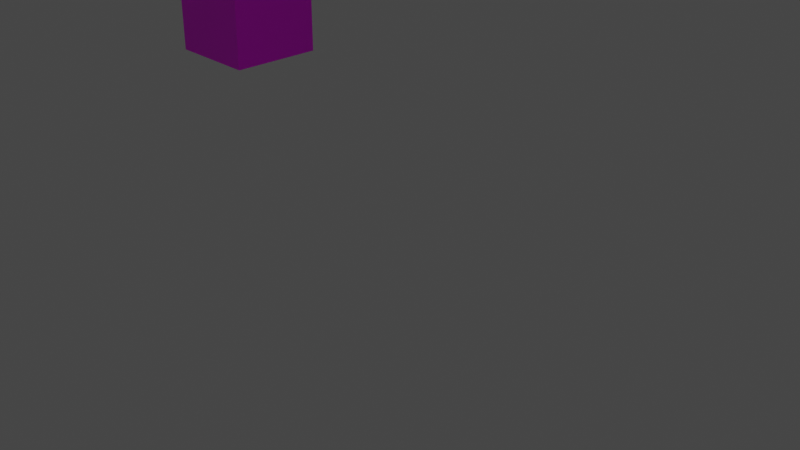 # Source: familyTable.blend  (saved by Blender 3.2.14; exported with 4.5.12 LTS)
import bpy
from mathutils import Matrix  # noqa: F401  (used for matrix-valued properties, if any)

bpy.ops.wm.read_factory_settings(use_empty=True)
scene = bpy.context.scene
scene.name = 'Scene'

# ---- collections
col_collection = bpy.data.collections.new('Collection'); scene.collection.children.link(col_collection)

# ---- images (referenced by path relative to the original .blend; pixels are not part of the script)
import os
ASSET_DIR = os.environ.get("B2B_ASSET_DIR", "")  # directory of the original .blend (textures are referenced by path, not embedded)
HERE = os.path.dirname(os.path.abspath(__file__))  # packed textures are extracted next to this script under _unpacked/

def load_image(name, relpath, width, height, colorspace="sRGB"):
    """Load a texture the original file referenced (path relative to the .blend, or extracted next to this script)."""
    p = next((c for c in (os.path.join(HERE, relpath), os.path.join(ASSET_DIR, relpath)) if relpath and os.path.exists(c)), "")
    if p:
        img = bpy.data.images.load(p, check_existing=True)
        img.name = name
    else:  # same state as the original file: an image datablock whose file is absent (Cycles renders it pink)
        img = bpy.data.images.new(name, width, height)
        img.source = "FILE"
        img.filepath = "//" + (relpath or name)
    img.colorspace_settings.name = colorspace
    return img
img_23705361452_4f57ee2e8e_b_jpg = load_image('23705361452_4f57ee2e8e_b.jpg', '23705361452_4f57ee2e8e_b.jpg', 1024, 1024, 'sRGB')

# ---- materials (node trees are filled in below, after node groups)
mat_woodleg = bpy.data.materials.new('WoodLeg')
mat_woodleg.use_transparent_shadow = False
mat_woodbase = bpy.data.materials.new('WoodBase')
mat_woodbase.use_transparent_shadow = False

# ---- material node trees
mat_woodleg.use_nodes = True; mat_woodleg.node_tree.nodes.clear()
_N = mat_woodleg.node_tree.nodes; _L = mat_woodleg.node_tree.links
n0 = _N.new('ShaderNodeBsdfPrincipled'); n0.name = 'Principled BSDF'; n0.location = (10, 300)
n0.distribution = 'GGX'
n0.subsurface_method = 'RANDOM_WALK_SKIN'
n0.inputs[3].default_value = 1.45
n0.inputs[27].default_value = (0.0, 0.0, 0.0, 1.0)
n0.inputs[28].default_value = 1.0
n1 = _N.new('ShaderNodeOutputMaterial'); n1.name = 'Material Output'; n1.location = (300, 300)
n2 = _N.new('ShaderNodeTexImage'); n2.name = 'Image Texture'; n2.location = (-332, 312)
n2.image = img_23705361452_4f57ee2e8e_b_jpg
_L.new(n0.outputs[0], n1.inputs[0])
_L.new(n2.outputs[0], n0.inputs[0])
n1.is_active_output = True
mat_woodbase.use_nodes = True; mat_woodbase.node_tree.nodes.clear()
_N = mat_woodbase.node_tree.nodes; _L = mat_woodbase.node_tree.links
n0 = _N.new('ShaderNodeBsdfPrincipled'); n0.name = 'Principled BSDF'; n0.location = (10, 300)
n0.distribution = 'GGX'
n0.subsurface_method = 'RANDOM_WALK_SKIN'
n0.inputs[3].default_value = 1.45
n0.inputs[27].default_value = (0.0, 0.0, 0.0, 1.0)
n0.inputs[28].default_value = 1.0
n1 = _N.new('ShaderNodeOutputMaterial'); n1.name = 'Material Output'; n1.location = (300, 300)
n2 = _N.new('ShaderNodeTexImage'); n2.name = 'Image Texture'; n2.location = (-353, 271)
n2.image = img_23705361452_4f57ee2e8e_b_jpg
_L.new(n0.outputs[0], n1.inputs[0])
_L.new(n2.outputs[0], n0.inputs[0])
n1.is_active_output = True

# ---- world
world_world = bpy.data.worlds.new('World'); scene.world = world_world
world_world.use_nodes = True; world_world.node_tree.nodes.clear()
_N = world_world.node_tree.nodes; _L = world_world.node_tree.links
n0 = _N.new('ShaderNodeOutputWorld'); n0.name = 'World Output'; n0.location = (300, 300)
n1 = _N.new('ShaderNodeBackground'); n1.name = 'Background'; n1.location = (10, 300)
n1.inputs[0].default_value = (0.05088, 0.05088, 0.05088, 1.0)
_L.new(n1.outputs[0], n0.inputs[0])
n0.is_active_output = True
world_world.color = (0.05088, 0.05088, 0.05088)
world_world.use_sun_shadow = False
world_world.sun_shadow_jitter_overblur = 0.0

# ---- cameras
cam_camera = bpy.data.cameras.new('Camera')
cam_camera.clip_end = 100.0
cam_camera.ortho_scale = 7.314

# ---- lights
light_light = bpy.data.lights.new('Light', 'POINT')
light_light.transmission_factor = 0.0
light_light.energy = 1000.0
light_light.shadow_soft_size = 0.1
light_light.shadow_maximum_resolution = 0.006
light_light.use_absolute_resolution = True

# ---- meshes
me_cube_001 = bpy.data.meshes.new('Cube.001')
me_cube_001.from_pydata([(-1.0, -1.0, -1.0), (-1.0, -1.0, 1.0), (-1.0, 1.0, -1.0), (-1.0, 1.0, 1.0), (1.0, -1.0, -1.0), (1.0, -1.0, 1.0), (1.0, 1.0, -1.0), (1.0, 1.0, 1.0)], [], [(0, 1, 3, 2), (2, 3, 7, 6), (6, 7, 5, 4), (4, 5, 1, 0), (2, 6, 4, 0), (7, 3, 1, 5)])
_uv = me_cube_001.uv_layers.new(name='UVMap')
_uv.uv.foreach_set('vector', [0.375, 0.0, 0.625, 0.0, 0.625, 0.25, 0.375, 0.25, 0.375, 0.25, 0.625, 0.25, 0.625, 0.5, 0.375, 0.5, 0.375, 0.5, 0.625, 0.5, 0.625, 0.75, 0.375, 0.75, 0.375, 0.75, 0.625, 0.75, 0.625, 1.0, 0.375, 1.0, 0.125, 0.5, 0.375, 0.5, 0.375, 0.75, 0.125, 0.75, 0.625, 0.5, 0.875, 0.5, 0.875, 0.75, 0.625, 0.75])
me_cube_001.materials.append(mat_woodleg)
me_cube_001.update()
me_cube_002 = bpy.data.meshes.new('Cube.002')
me_cube_002.from_pydata([(-1.0, -1.0, -1.0), (-1.0, -1.0, 1.0), (-1.0, 1.0, -1.0), (-1.0, 1.0, 1.0), (1.0, -1.0, -1.0), (1.0, -1.0, 1.0), (1.0, 1.0, -1.0), (1.0, 1.0, 1.0)], [], [(0, 1, 3, 2), (2, 3, 7, 6), (6, 7, 5, 4), (4, 5, 1, 0), (2, 6, 4, 0), (7, 3, 1, 5)])
_uv = me_cube_002.uv_layers.new(name='UVMap')
_uv.uv.foreach_set('vector', [0.6727, 0.332, 0.6727, 0.6654, 0.3394, 0.6654, 0.3394, 0.332, 0.6655, 0.3357, 0.6655, 0.6691, 0.3322, 0.6691, 0.3322, 0.3357, 0.668, 0.3407, 0.668, 0.674, 0.3347, 0.674, 0.3347, 0.3407, 0.6691, 0.3284, 0.6691, 0.6617, 0.3358, 0.6617, 0.3358, 0.3284, 0.3333, 0.3333, 0.6667, 0.3333, 0.6667, 0.6667, 0.3333, 0.6667, 0.3347, 0.342, 0.668, 0.342, 0.668, 0.6753, 0.3347, 0.6753])
me_cube_002.materials.append(mat_woodbase)
me_cube_002.update()

# ---- objects
ob_light = bpy.data.objects.new('Light', light_light)
ob_camera = bpy.data.objects.new('Camera', cam_camera)
ob_cube = bpy.data.objects.new('Cube', me_cube_001)
ob_cube_001 = bpy.data.objects.new('Cube.001', me_cube_001)
ob_cube_002 = bpy.data.objects.new('Cube.002', me_cube_001)
ob_cube_003 = bpy.data.objects.new('Cube.003', me_cube_001)
ob_cube_004 = bpy.data.objects.new('Cube.004', me_cube_002)

# ---- transforms, parenting, visibility, modifiers, constraints
ob_light.location = (4.076, 1.005, 5.904)
ob_light.rotation_euler = (0.6503, 0.05522, 1.866)
ob_light.lock_rotations_4d = False
ob_light.empty_display_type = 'ARROWS'
ob_light.color = (0.0, 0.0, 0.0, 0.0)
ob_light.lineart.crease_threshold = 0.0
ob_camera.location = (7.359, -6.926, 4.958)
ob_camera.rotation_euler = (1.109, 0.0, 0.8149)
ob_camera.lock_rotations_4d = False
ob_camera.empty_display_type = 'ARROWS'
ob_camera.color = (0.0, 0.0, 0.0, 0.0)
ob_camera.display_type = 'WIRE'
ob_camera.lineart.crease_threshold = 0.0
ob_cube.location = (-31.72, -20.98, 0.0)
ob_cube.scale = (2.0, 2.0, 10.0)
ob_cube_001.location = (-31.72, 20.76, 0.0)
ob_cube_001.scale = (2.0, 2.0, 10.0)
ob_cube_002.location = (30.8, -20.98, 0.0)
ob_cube_002.scale = (2.0, 2.0, 10.0)
ob_cube_003.location = (30.8, 20.76, 0.0)
ob_cube_003.scale = (2.0, 2.0, 10.0)
ob_cube_004.location = (0.0, 0.0, 10.95)
ob_cube_004.scale = (34.11, 23.43, 1.0)

# ---- collection membership
col_collection.objects.link(ob_light)
col_collection.objects.link(ob_camera)
col_collection.objects.link(ob_cube)
col_collection.objects.link(ob_cube_001)
col_collection.objects.link(ob_cube_002)
col_collection.objects.link(ob_cube_003)
col_collection.objects.link(ob_cube_004)

# ---- scene / render settings (as saved in the file)
scene.camera = ob_camera
scene.frame_start = 1; scene.frame_end = 250; scene.frame_set(1)
scene.render.engine = 'BLENDER_EEVEE_NEXT'
scene.cycles.sampling_pattern = 'TABULATED_SOBOL'
scene.cycles.use_light_tree = False
scene.view_settings.view_transform = 'Filmic'
bpy.context.view_layer.update()
